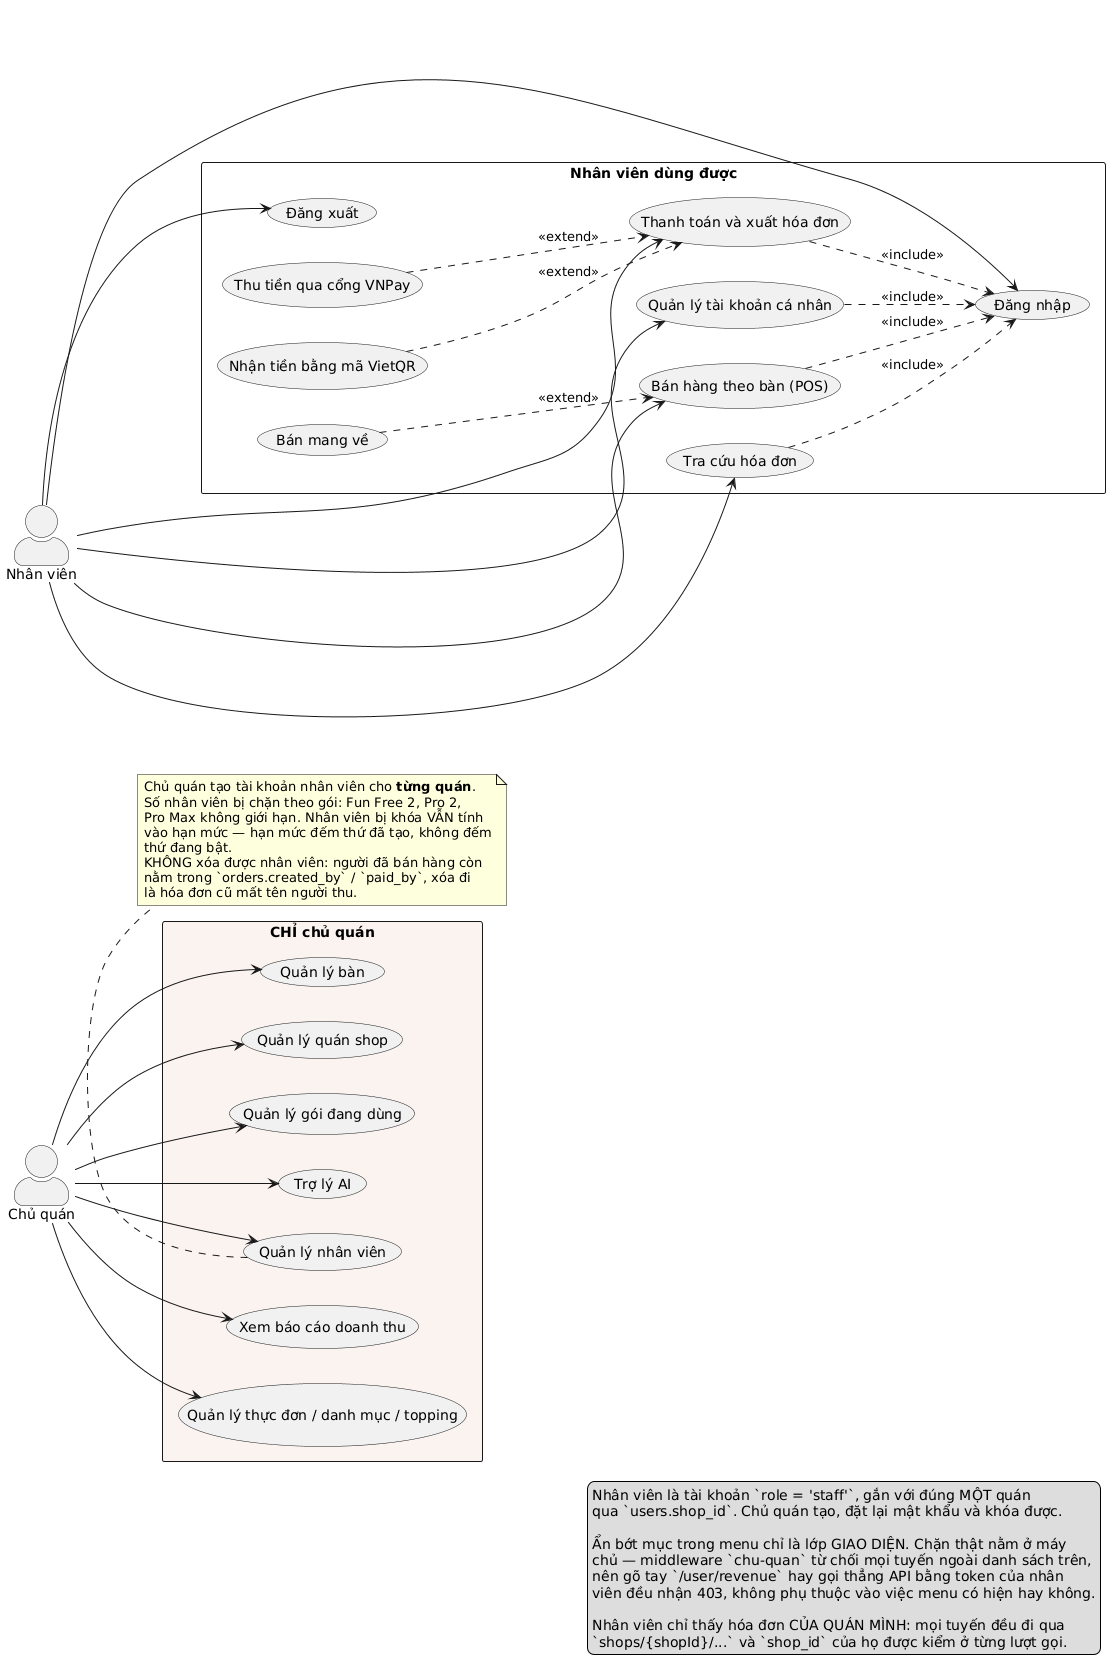

The diagram above was rendered by PlantUML. Its source (embedded in the PNG):
@startuml
' So do Use Case — TAC NHAN NHAN VIEN, va ranh gioi quyen giua nhan vien va chu quan.
' draw.io -> + (Insert) -> Advanced -> PlantUML... dan tron khoi nay.
'
' Ve rieng chu khong nhet vao usecase-user.puml: so do kia da co gan 30 use case,
' them mot tac nhan nua la PlantUML keo dai trang gap ba va moi mui ten quet ngang.
' Cau hoi "nhan vien lam duoc gi, khong lam duoc gi" xung dang co mot hinh rieng.
'
' NGUON: middleware `chu-quan` (App\Http\Middleware\OwnerOnly) + bang tuyen trong
' routes/api.php + DUONG_CHO_NHAN_VIEN trong src/components/layouts/UserLayout.tsx.

left to right direction
skinparam packageStyle rectangle
skinparam actorStyle awesome
skinparam shadowing false

actor "Nhân viên" as NV
actor "Chủ quán" as CQ

rectangle "Nhân viên dùng được" {
  usecase "Đăng nhập" as UC_login
  usecase "Bán hàng theo bàn (POS)" as UC_pos
  usecase "Bán mang về" as UC_takeaway
  usecase "Thanh toán và xuất hóa đơn" as UC_invoice
  usecase "Nhận tiền bằng mã VietQR" as UC_vietqr
  usecase "Thu tiền qua cổng VNPay" as UC_vnpay
  usecase "Tra cứu hóa đơn" as UC_invmgmt
  usecase "Quản lý tài khoản cá nhân" as UC_profile
  usecase "Đăng xuất" as UC_logout
}

rectangle "CHỈ chủ quán" #FBF3F0 {
  usecase "Quản lý nhân viên" as UC_staff
  usecase "Xem báo cáo doanh thu" as UC_revenue
  usecase "Quản lý thực đơn / danh mục / topping" as UC_menu
  usecase "Quản lý bàn" as UC_table
  usecase "Quản lý quán shop" as UC_shop
  usecase "Quản lý gói đang dùng" as UC_sub
  usecase "Trợ lý AI" as UC_ai
}

NV --> UC_login
NV --> UC_pos
NV --> UC_invoice
NV --> UC_invmgmt
NV --> UC_profile
NV --> UC_logout

CQ --> UC_staff
CQ --> UC_revenue
CQ --> UC_menu
CQ --> UC_table
CQ --> UC_shop
CQ --> UC_sub
CQ --> UC_ai

UC_takeaway ..> UC_pos : <<extend>>
UC_vietqr ..> UC_invoice : <<extend>>
UC_vnpay ..> UC_invoice : <<extend>>

UC_pos ..> UC_login : <<include>>
UC_invoice ..> UC_login : <<include>>
UC_invmgmt ..> UC_login : <<include>>
UC_profile ..> UC_login : <<include>>

note bottom of UC_staff
  Chủ quán tạo tài khoản nhân viên cho **từng quán**.
  Số nhân viên bị chặn theo gói: Fun Free 2, Pro 2,
  Pro Max không giới hạn. Nhân viên bị khóa VẪN tính
  vào hạn mức — hạn mức đếm thứ đã tạo, không đếm
  thứ đang bật.
  KHÔNG xóa được nhân viên: người đã bán hàng còn
  nằm trong `orders.created_by` / `paid_by`, xóa đi
  là hóa đơn cũ mất tên người thu.
end note

legend right
  Nhân viên là tài khoản `role = 'staff'`, gắn với đúng MỘT quán
  qua `users.shop_id`. Chủ quán tạo, đặt lại mật khẩu và khóa được.

  Ẩn bớt mục trong menu chỉ là lớp GIAO DIỆN. Chặn thật nằm ở máy
  chủ — middleware `chu-quan` từ chối mọi tuyến ngoài danh sách trên,
  nên gõ tay `/user/revenue` hay gọi thẳng API bằng token của nhân
  viên đều nhận 403, không phụ thuộc vào việc menu có hiện hay không.

  Nhân viên chỉ thấy hóa đơn CỦA QUÁN MÌNH: mọi tuyến đều đi qua
  `shops/{shopId}/...` và `shop_id` của họ được kiểm ở từng lượt gọi.
endlegend
@enduml